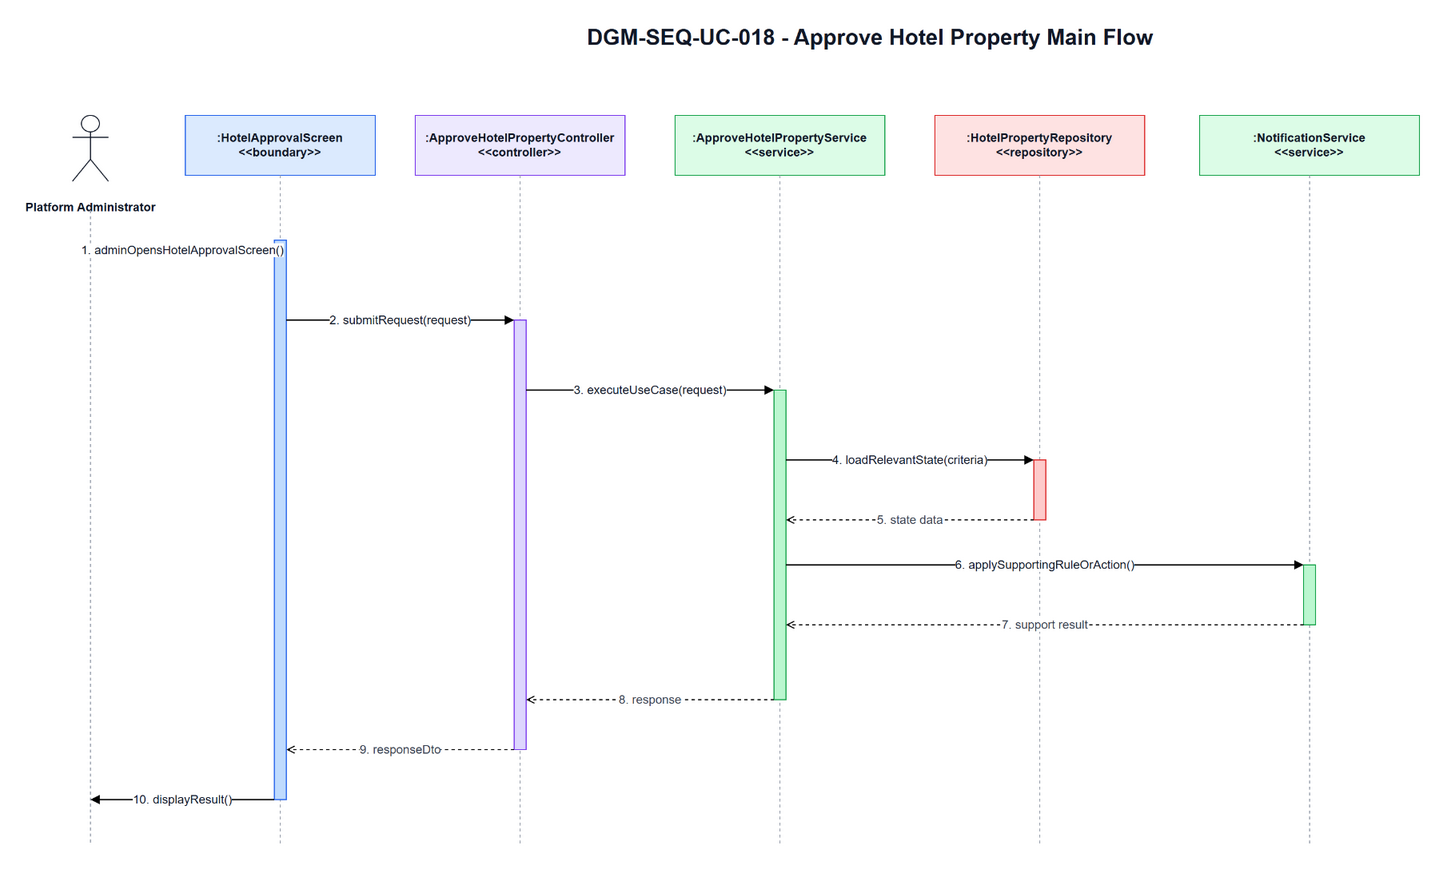

The diagram above was exported from draw.io. Its source (the exported page's mxGraphModel, read from the mxfile embedded in the PNG):
<mxGraphModel dx="1700" dy="920" grid="1" gridSize="10" guides="1" tooltips="1" connect="1" arrows="1" fold="1" page="1" pageScale="1" pageWidth="1700" pageHeight="920" math="0" shadow="0">
  <root>
    <mxCell id="0" />
    <mxCell id="1" parent="0" />
    <mxCell id="title" parent="1" value="DGM-SEQ-UC-018 - Approve Hotel Property Main Flow" style="text;html=1;strokeColor=none;fillColor=none;align=center;verticalAlign=middle;fontStyle=1;fontSize=22;fontColor=#111827" vertex="1">
      <mxGeometry x="420" y="25" width="900" height="34" as="geometry" />
    </mxCell>
    <mxCell id="actor-icon" parent="1" style="shape=umlActor;verticalLabelPosition=bottom;verticalAlign=top;html=1;outlineConnect=0;strokeColor=#111827" vertex="1">
      <mxGeometry x="72" y="120" width="36" height="66" as="geometry" />
    </mxCell>
    <mxCell id="actor-label" parent="1" value="Platform Administrator" style="text;html=1;strokeColor=none;fillColor=none;align=center;verticalAlign=middle;fontStyle=1;fontSize=12;fontColor=#111827" vertex="1">
      <mxGeometry x="20" y="194" width="140" height="36" as="geometry" />
    </mxCell>
    <mxCell id="h0" parent="1" value=":HotelApprovalScreen&lt;br&gt;&amp;lt;&amp;lt;boundary&amp;gt;&amp;gt;" style="rounded=0;whiteSpace=wrap;html=1;fillColor=#DBEAFE;strokeColor=#2563EB;fontSize=12;fontStyle=1;fontColor=#111827" vertex="1">
      <mxGeometry x="185" y="120" width="190" height="60" as="geometry" />
    </mxCell>
    <mxCell id="h1" parent="1" value=":ApproveHotelPropertyController&lt;br&gt;&amp;lt;&amp;lt;controller&amp;gt;&amp;gt;" style="rounded=0;whiteSpace=wrap;html=1;fillColor=#EDE9FE;strokeColor=#7C3AED;fontSize=12;fontStyle=1;fontColor=#111827" vertex="1">
      <mxGeometry x="415" y="120" width="210" height="60" as="geometry" />
    </mxCell>
    <mxCell id="h2" parent="1" value=":ApproveHotelPropertyService&lt;br&gt;&amp;lt;&amp;lt;service&amp;gt;&amp;gt;" style="rounded=0;whiteSpace=wrap;html=1;fillColor=#DCFCE7;strokeColor=#16A34A;fontSize=12;fontStyle=1;fontColor=#111827" vertex="1">
      <mxGeometry x="675" y="120" width="210" height="60" as="geometry" />
    </mxCell>
    <mxCell id="h3" parent="1" value=":HotelPropertyRepository&lt;br&gt;&amp;lt;&amp;lt;repository&amp;gt;&amp;gt;" style="rounded=0;whiteSpace=wrap;html=1;fillColor=#FEE2E2;strokeColor=#DC2626;fontSize=12;fontStyle=1;fontColor=#111827" vertex="1">
      <mxGeometry x="935" y="120" width="210" height="60" as="geometry" />
    </mxCell>
    <mxCell id="h4" parent="1" value=":NotificationService&lt;br&gt;&amp;lt;&amp;lt;service&amp;gt;&amp;gt;" style="rounded=0;whiteSpace=wrap;html=1;fillColor=#DCFCE7;strokeColor=#16A34A;fontSize=12;fontStyle=1;fontColor=#111827" vertex="1">
      <mxGeometry x="1200" y="120" width="220" height="60" as="geometry" />
    </mxCell>
    <mxCell id="l-actor" parent="1" style="endArrow=none;html=1;dashed=1;strokeColor=#9CA3AF" edge="1">
      <mxGeometry relative="1" as="geometry">
        <mxPoint x="90" y="215" as="sourcePoint" />
        <mxPoint x="90" y="850" as="targetPoint" />
      </mxGeometry>
    </mxCell>
    <mxCell id="l0" parent="1" style="endArrow=none;html=1;dashed=1;strokeColor=#9CA3AF" edge="1">
      <mxGeometry relative="1" as="geometry">
        <mxPoint x="280" y="180" as="sourcePoint" />
        <mxPoint x="280" y="850" as="targetPoint" />
      </mxGeometry>
    </mxCell>
    <mxCell id="l1" parent="1" style="endArrow=none;html=1;dashed=1;strokeColor=#9CA3AF" edge="1">
      <mxGeometry relative="1" as="geometry">
        <mxPoint x="520" y="180" as="sourcePoint" />
        <mxPoint x="520" y="850" as="targetPoint" />
      </mxGeometry>
    </mxCell>
    <mxCell id="l2" parent="1" style="endArrow=none;html=1;dashed=1;strokeColor=#9CA3AF" edge="1">
      <mxGeometry relative="1" as="geometry">
        <mxPoint x="780" y="180" as="sourcePoint" />
        <mxPoint x="780" y="850" as="targetPoint" />
      </mxGeometry>
    </mxCell>
    <mxCell id="l3" parent="1" style="endArrow=none;html=1;dashed=1;strokeColor=#9CA3AF" edge="1">
      <mxGeometry relative="1" as="geometry">
        <mxPoint x="1040" y="180" as="sourcePoint" />
        <mxPoint x="1040" y="850" as="targetPoint" />
      </mxGeometry>
    </mxCell>
    <mxCell id="l4" parent="1" style="endArrow=none;html=1;dashed=1;strokeColor=#9CA3AF" edge="1">
      <mxGeometry relative="1" as="geometry">
        <mxPoint x="1310" y="180" as="sourcePoint" />
        <mxPoint x="1310" y="850" as="targetPoint" />
      </mxGeometry>
    </mxCell>
    <mxCell id="a-boundary" parent="1" style="rounded=0;whiteSpace=wrap;html=1;fillColor=#BFDBFE;strokeColor=#2563EB" vertex="1">
      <mxGeometry x="274" y="245" width="12" height="560" as="geometry" />
    </mxCell>
    <mxCell id="a-controller" parent="1" style="rounded=0;whiteSpace=wrap;html=1;fillColor=#DDD6FE;strokeColor=#7C3AED" vertex="1">
      <mxGeometry x="514" y="325" width="12" height="430" as="geometry" />
    </mxCell>
    <mxCell id="a-service" parent="1" style="rounded=0;whiteSpace=wrap;html=1;fillColor=#BBF7D0;strokeColor=#16A34A" vertex="1">
      <mxGeometry x="774" y="395" width="12" height="310" as="geometry" />
    </mxCell>
    <mxCell id="a-repo" parent="1" style="rounded=0;whiteSpace=wrap;html=1;fillColor=#FECACA;strokeColor=#DC2626" vertex="1">
      <mxGeometry x="1034" y="465" width="12" height="60" as="geometry" />
    </mxCell>
    <mxCell id="a-support" parent="1" style="rounded=0;whiteSpace=wrap;html=1;fillColor=#BBF7D0;strokeColor=#16A34A" vertex="1">
      <mxGeometry x="1304" y="570" width="12" height="60" as="geometry" />
    </mxCell>
    <mxCell id="m1" parent="1" value="1. adminOpensHotelApprovalScreen()" style="endArrow=block;html=1;rounded=0;strokeWidth=1.3;fontSize=12;fontColor=#111827;labelBackgroundColor=#FFFFFF" edge="1">
      <mxGeometry relative="1" as="geometry">
        <mxPoint x="90" y="255" as="sourcePoint" />
        <mxPoint x="274" y="255" as="targetPoint" />
      </mxGeometry>
    </mxCell>
    <mxCell id="m2" parent="1" value="2. submitRequest(request)" style="endArrow=block;html=1;rounded=0;strokeWidth=1.3;fontSize=12;fontColor=#111827;labelBackgroundColor=#FFFFFF" edge="1">
      <mxGeometry relative="1" as="geometry">
        <mxPoint x="286" y="325" as="sourcePoint" />
        <mxPoint x="514" y="325" as="targetPoint" />
      </mxGeometry>
    </mxCell>
    <mxCell id="m3" parent="1" value="3. executeUseCase(request)" style="endArrow=block;html=1;rounded=0;strokeWidth=1.3;fontSize=12;fontColor=#111827;labelBackgroundColor=#FFFFFF" edge="1">
      <mxGeometry relative="1" as="geometry">
        <mxPoint x="526" y="395" as="sourcePoint" />
        <mxPoint x="774" y="395" as="targetPoint" />
      </mxGeometry>
    </mxCell>
    <mxCell id="m4" parent="1" value="4. loadRelevantState(criteria)" style="endArrow=block;html=1;rounded=0;strokeWidth=1.3;fontSize=12;fontColor=#111827;labelBackgroundColor=#FFFFFF" edge="1">
      <mxGeometry relative="1" as="geometry">
        <mxPoint x="786" y="465" as="sourcePoint" />
        <mxPoint x="1034" y="465" as="targetPoint" />
      </mxGeometry>
    </mxCell>
    <mxCell id="m5" parent="1" value="5. state data" style="endArrow=open;endFill=0;dashed=1;html=1;rounded=0;strokeWidth=1.1;fontSize=12;fontColor=#374151;labelBackgroundColor=#FFFFFF" edge="1">
      <mxGeometry relative="1" as="geometry">
        <mxPoint x="1034" y="525" as="sourcePoint" />
        <mxPoint x="786" y="525" as="targetPoint" />
      </mxGeometry>
    </mxCell>
    <mxCell id="m6" parent="1" value="6. applySupportingRuleOrAction()" style="endArrow=block;html=1;rounded=0;strokeWidth=1.3;fontSize=12;fontColor=#111827;labelBackgroundColor=#FFFFFF" edge="1">
      <mxGeometry relative="1" as="geometry">
        <mxPoint x="786" y="570" as="sourcePoint" />
        <mxPoint x="1304" y="570" as="targetPoint" />
      </mxGeometry>
    </mxCell>
    <mxCell id="m7" parent="1" value="7. support result" style="endArrow=open;endFill=0;dashed=1;html=1;rounded=0;strokeWidth=1.1;fontSize=12;fontColor=#374151;labelBackgroundColor=#FFFFFF" edge="1">
      <mxGeometry relative="1" as="geometry">
        <mxPoint x="1304" y="630" as="sourcePoint" />
        <mxPoint x="786" y="630" as="targetPoint" />
      </mxGeometry>
    </mxCell>
    <mxCell id="m8" parent="1" value="8. response" style="endArrow=open;endFill=0;dashed=1;html=1;rounded=0;strokeWidth=1.1;fontSize=12;fontColor=#374151;labelBackgroundColor=#FFFFFF" edge="1">
      <mxGeometry relative="1" as="geometry">
        <mxPoint x="774" y="705" as="sourcePoint" />
        <mxPoint x="526" y="705" as="targetPoint" />
      </mxGeometry>
    </mxCell>
    <mxCell id="m9" parent="1" value="9. responseDto" style="endArrow=open;endFill=0;dashed=1;html=1;rounded=0;strokeWidth=1.1;fontSize=12;fontColor=#374151;labelBackgroundColor=#FFFFFF" edge="1">
      <mxGeometry relative="1" as="geometry">
        <mxPoint x="514" y="755" as="sourcePoint" />
        <mxPoint x="286" y="755" as="targetPoint" />
      </mxGeometry>
    </mxCell>
    <mxCell id="m10" parent="1" value="10. displayResult()" style="endArrow=block;html=1;rounded=0;strokeWidth=1.3;fontSize=12;fontColor=#111827;labelBackgroundColor=#FFFFFF" edge="1">
      <mxGeometry relative="1" as="geometry">
        <mxPoint x="274" y="805" as="sourcePoint" />
        <mxPoint x="90" y="805" as="targetPoint" />
      </mxGeometry>
    </mxCell>
  </root>
</mxGraphModel>